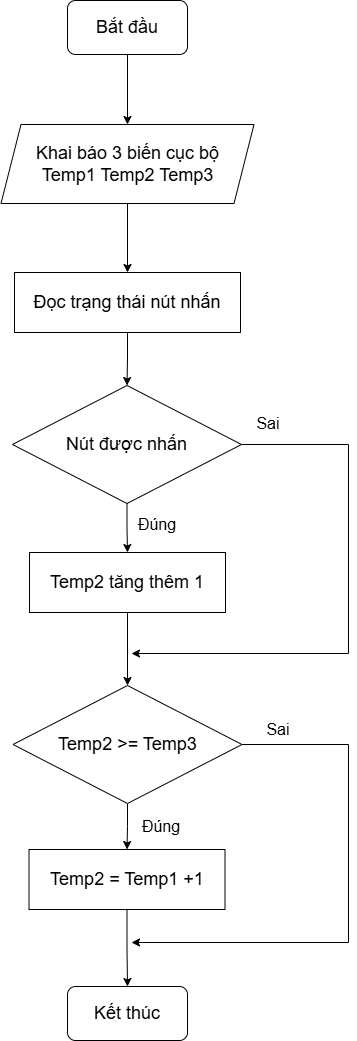

The diagram above was exported from draw.io. Its source (the exported page's mxGraphModel, read from the mxfile embedded in the PNG):
<mxGraphModel dx="1044" dy="1008" grid="0" gridSize="10" guides="1" tooltips="1" connect="1" arrows="1" fold="1" page="0" pageScale="1" pageWidth="850" pageHeight="1100" math="0" shadow="0">
  <root>
    <mxCell id="0" />
    <mxCell id="1" parent="0" />
    <mxCell id="TqeydLsLLPUGaIJwN8zK-2" value="" style="edgeStyle=orthogonalEdgeStyle;rounded=0;orthogonalLoop=1;jettySize=auto;html=1;" edge="1" parent="1" source="oKKUPHV51uEVImnx4Np5-1" target="TqeydLsLLPUGaIJwN8zK-1">
      <mxGeometry relative="1" as="geometry" />
    </mxCell>
    <mxCell id="oKKUPHV51uEVImnx4Np5-1" value="&lt;font style=&quot;font-size: 18px;&quot;&gt;Bắt đầu&lt;/font&gt;" style="rounded=1;whiteSpace=wrap;html=1;" parent="1" vertex="1">
      <mxGeometry x="368" y="-172" width="120" height="54" as="geometry" />
    </mxCell>
    <mxCell id="EiHOL128mf_RwE6g0MgG-4" value="" style="edgeStyle=orthogonalEdgeStyle;rounded=0;orthogonalLoop=1;jettySize=auto;html=1;" parent="1" source="EiHOL128mf_RwE6g0MgG-1" target="EiHOL128mf_RwE6g0MgG-3" edge="1">
      <mxGeometry relative="1" as="geometry" />
    </mxCell>
    <mxCell id="EiHOL128mf_RwE6g0MgG-1" value="&lt;font style=&quot;font-size: 18px;&quot;&gt;Đọc trạng thái nút nhấn&lt;/font&gt;" style="rounded=0;whiteSpace=wrap;html=1;" parent="1" vertex="1">
      <mxGeometry x="315" y="100" width="226" height="60" as="geometry" />
    </mxCell>
    <mxCell id="EiHOL128mf_RwE6g0MgG-14" value="" style="edgeStyle=orthogonalEdgeStyle;rounded=0;orthogonalLoop=1;jettySize=auto;html=1;" parent="1" source="EiHOL128mf_RwE6g0MgG-3" edge="1">
      <mxGeometry relative="1" as="geometry">
        <mxPoint x="432" y="481" as="targetPoint" />
        <Array as="points">
          <mxPoint x="649" y="272" />
        </Array>
      </mxGeometry>
    </mxCell>
    <mxCell id="TqeydLsLLPUGaIJwN8zK-5" value="" style="edgeStyle=orthogonalEdgeStyle;rounded=0;orthogonalLoop=1;jettySize=auto;html=1;" edge="1" parent="1" source="EiHOL128mf_RwE6g0MgG-3" target="TqeydLsLLPUGaIJwN8zK-4">
      <mxGeometry relative="1" as="geometry" />
    </mxCell>
    <mxCell id="EiHOL128mf_RwE6g0MgG-3" value="&lt;span style=&quot;font-size: 18px;&quot;&gt;Nút được nhấn&lt;/span&gt;" style="rhombus;whiteSpace=wrap;html=1;" parent="1" vertex="1">
      <mxGeometry x="313" y="213" width="229" height="118" as="geometry" />
    </mxCell>
    <mxCell id="EiHOL128mf_RwE6g0MgG-9" value="&lt;font style=&quot;font-size: 18px;&quot;&gt;Kết thúc&lt;/font&gt;" style="rounded=1;whiteSpace=wrap;html=1;" parent="1" vertex="1">
      <mxGeometry x="368" y="814" width="120" height="54" as="geometry" />
    </mxCell>
    <mxCell id="EiHOL128mf_RwE6g0MgG-11" value="&lt;font style=&quot;font-size: 16px;&quot;&gt;Đúng&lt;/font&gt;" style="text;html=1;align=center;verticalAlign=middle;whiteSpace=wrap;rounded=0;" parent="1" vertex="1">
      <mxGeometry x="428" y="337" width="60" height="30" as="geometry" />
    </mxCell>
    <mxCell id="EiHOL128mf_RwE6g0MgG-15" value="&lt;font style=&quot;font-size: 16px;&quot;&gt;Sai&lt;/font&gt;" style="text;html=1;align=center;verticalAlign=middle;whiteSpace=wrap;rounded=0;" parent="1" vertex="1">
      <mxGeometry x="539" y="236" width="60" height="30" as="geometry" />
    </mxCell>
    <mxCell id="TqeydLsLLPUGaIJwN8zK-3" value="" style="edgeStyle=orthogonalEdgeStyle;rounded=0;orthogonalLoop=1;jettySize=auto;html=1;" edge="1" parent="1" source="TqeydLsLLPUGaIJwN8zK-1" target="EiHOL128mf_RwE6g0MgG-1">
      <mxGeometry relative="1" as="geometry" />
    </mxCell>
    <mxCell id="TqeydLsLLPUGaIJwN8zK-1" value="&lt;font style=&quot;font-size: 18px;&quot;&gt;Khai báo 3 biến cục bộ&lt;/font&gt;&lt;div&gt;&lt;font style=&quot;font-size: 18px;&quot;&gt;Temp1 Temp2 Temp3&lt;/font&gt;&lt;/div&gt;" style="shape=parallelogram;perimeter=parallelogramPerimeter;whiteSpace=wrap;html=1;fixedSize=1;" vertex="1" parent="1">
      <mxGeometry x="301.5" y="-48" width="253" height="79" as="geometry" />
    </mxCell>
    <mxCell id="TqeydLsLLPUGaIJwN8zK-7" value="" style="edgeStyle=orthogonalEdgeStyle;rounded=0;orthogonalLoop=1;jettySize=auto;html=1;" edge="1" parent="1" source="TqeydLsLLPUGaIJwN8zK-4" target="TqeydLsLLPUGaIJwN8zK-6">
      <mxGeometry relative="1" as="geometry" />
    </mxCell>
    <mxCell id="TqeydLsLLPUGaIJwN8zK-4" value="&lt;span style=&quot;font-size: 18px;&quot;&gt;Temp2 tăng thêm 1&lt;/span&gt;" style="rounded=0;whiteSpace=wrap;html=1;" vertex="1" parent="1">
      <mxGeometry x="330" y="380" width="196" height="60" as="geometry" />
    </mxCell>
    <mxCell id="TqeydLsLLPUGaIJwN8zK-9" value="" style="edgeStyle=orthogonalEdgeStyle;rounded=0;orthogonalLoop=1;jettySize=auto;html=1;" edge="1" parent="1" source="TqeydLsLLPUGaIJwN8zK-6" target="TqeydLsLLPUGaIJwN8zK-8">
      <mxGeometry relative="1" as="geometry" />
    </mxCell>
    <mxCell id="TqeydLsLLPUGaIJwN8zK-12" value="" style="edgeStyle=orthogonalEdgeStyle;rounded=0;orthogonalLoop=1;jettySize=auto;html=1;" edge="1" parent="1" source="TqeydLsLLPUGaIJwN8zK-6">
      <mxGeometry relative="1" as="geometry">
        <mxPoint x="432" y="770" as="targetPoint" />
        <Array as="points">
          <mxPoint x="649" y="572" />
        </Array>
      </mxGeometry>
    </mxCell>
    <mxCell id="TqeydLsLLPUGaIJwN8zK-6" value="&lt;span style=&quot;font-size: 18px;&quot;&gt;Temp2 &amp;gt;= Temp3&lt;/span&gt;" style="rhombus;whiteSpace=wrap;html=1;" vertex="1" parent="1">
      <mxGeometry x="313.5" y="513" width="229" height="118" as="geometry" />
    </mxCell>
    <mxCell id="TqeydLsLLPUGaIJwN8zK-10" value="" style="edgeStyle=orthogonalEdgeStyle;rounded=0;orthogonalLoop=1;jettySize=auto;html=1;" edge="1" parent="1" source="TqeydLsLLPUGaIJwN8zK-8" target="EiHOL128mf_RwE6g0MgG-9">
      <mxGeometry relative="1" as="geometry" />
    </mxCell>
    <mxCell id="TqeydLsLLPUGaIJwN8zK-8" value="&lt;span style=&quot;font-size: 18px;&quot;&gt;Temp2 = Temp1 +1&lt;/span&gt;" style="rounded=0;whiteSpace=wrap;html=1;" vertex="1" parent="1">
      <mxGeometry x="329.5" y="677" width="196" height="60" as="geometry" />
    </mxCell>
    <mxCell id="TqeydLsLLPUGaIJwN8zK-13" value="&lt;font style=&quot;font-size: 16px;&quot;&gt;Đúng&lt;/font&gt;" style="text;html=1;align=center;verticalAlign=middle;whiteSpace=wrap;rounded=0;" vertex="1" parent="1">
      <mxGeometry x="432" y="639" width="60" height="30" as="geometry" />
    </mxCell>
    <mxCell id="TqeydLsLLPUGaIJwN8zK-14" value="&lt;font style=&quot;font-size: 16px;&quot;&gt;Sai&lt;/font&gt;" style="text;html=1;align=center;verticalAlign=middle;whiteSpace=wrap;rounded=0;" vertex="1" parent="1">
      <mxGeometry x="549" y="542" width="60" height="30" as="geometry" />
    </mxCell>
  </root>
</mxGraphModel>